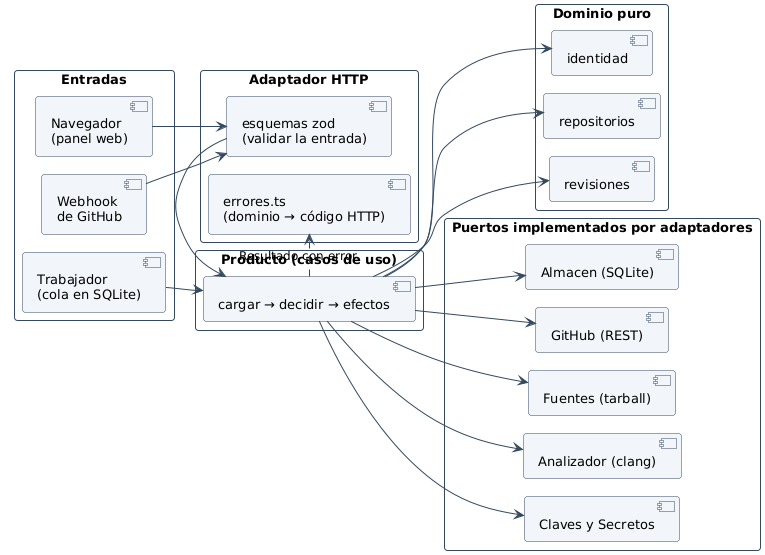

The diagram above was rendered by PlantUML. Its source (embedded in the PNG):
@startuml
!include _estilo.iuml
left to right direction

rectangle "Entradas" {
  component "Navegador\n(panel web)" as nav
  component "Webhook\nde GitHub" as wh
  component "Trabajador\n(cola en SQLite)" as tr
}
rectangle "Adaptador HTTP" {
  component "esquemas zod\n(validar la entrada)" as zod
  component "errores.ts\n(dominio → código HTTP)" as err
}
rectangle "Producto (casos de uso)" {
  component "cargar → decidir → efectos" as cu
}
rectangle "Dominio puro" {
  component "identidad" as id
  component "repositorios" as rp
  component "revisiones" as rv
}
rectangle "Puertos implementados por adaptadores" {
  component "Almacen (SQLite)" as al
  component "GitHub (REST)" as gh
  component "Fuentes (tarball)" as fu
  component "Analizador (clang)" as an
  component "Claves y Secretos" as cr
}

nav --> zod
wh --> zod
zod --> cu
tr --> cu
cu --> id
cu --> rp
cu --> rv
cu --> al
cu --> gh
cu --> fu
cu --> an
cu --> cr
cu ..> err : Resultado con error
@enduml